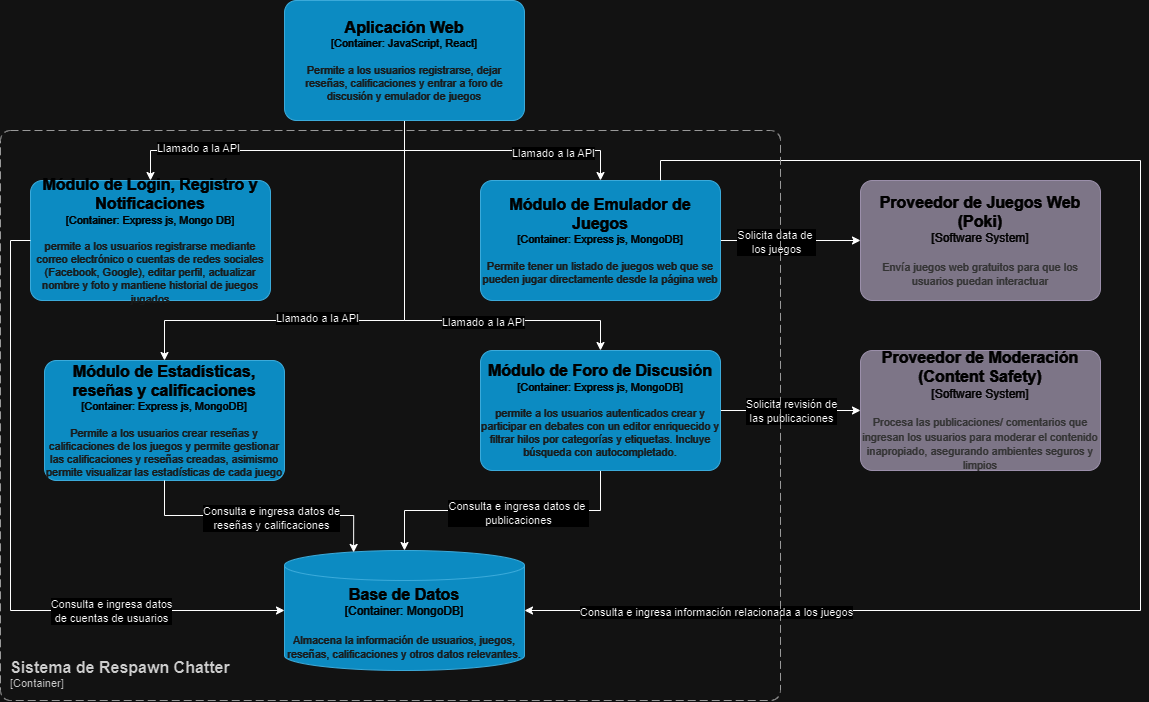

The diagram above was exported from draw.io. Its source (the exported page's mxGraphModel, read from the mxfile embedded in the PNG):
<mxGraphModel dx="1750" dy="870" grid="1" gridSize="10" guides="1" tooltips="1" connect="1" arrows="1" fold="1" page="1" pageScale="1" pageWidth="827" pageHeight="1169" math="0" shadow="0">
  <root>
    <mxCell id="0" />
    <mxCell id="1" parent="0" />
    <mxCell id="FWI2EMTSrcFeRb8UCtTd-2" style="edgeStyle=orthogonalEdgeStyle;rounded=0;orthogonalLoop=1;jettySize=auto;html=1;exitX=0.5;exitY=1;exitDx=0;exitDy=0;exitPerimeter=0;" edge="1" parent="1" source="9oj8gkN6XwjwATcUPkA9-1" target="9oj8gkN6XwjwATcUPkA9-2">
      <mxGeometry relative="1" as="geometry" />
    </mxCell>
    <mxCell id="FWI2EMTSrcFeRb8UCtTd-3" value="Llamado a la API" style="edgeLabel;html=1;align=center;verticalAlign=middle;resizable=0;points=[];" vertex="1" connectable="0" parent="FWI2EMTSrcFeRb8UCtTd-2">
      <mxGeometry x="0.5075" y="-3" relative="1" as="geometry">
        <mxPoint as="offset" />
      </mxGeometry>
    </mxCell>
    <mxCell id="FWI2EMTSrcFeRb8UCtTd-4" style="edgeStyle=orthogonalEdgeStyle;rounded=0;orthogonalLoop=1;jettySize=auto;html=1;exitX=0.5;exitY=1;exitDx=0;exitDy=0;exitPerimeter=0;" edge="1" parent="1" source="9oj8gkN6XwjwATcUPkA9-1" target="9oj8gkN6XwjwATcUPkA9-4">
      <mxGeometry relative="1" as="geometry" />
    </mxCell>
    <mxCell id="FWI2EMTSrcFeRb8UCtTd-5" value="Llamado a la API" style="edgeLabel;html=1;align=center;verticalAlign=middle;resizable=0;points=[];" vertex="1" connectable="0" parent="FWI2EMTSrcFeRb8UCtTd-4">
      <mxGeometry x="0.3955" y="-2" relative="1" as="geometry">
        <mxPoint as="offset" />
      </mxGeometry>
    </mxCell>
    <mxCell id="FWI2EMTSrcFeRb8UCtTd-6" style="edgeStyle=orthogonalEdgeStyle;rounded=0;orthogonalLoop=1;jettySize=auto;html=1;exitX=0.5;exitY=1;exitDx=0;exitDy=0;exitPerimeter=0;" edge="1" parent="1" source="9oj8gkN6XwjwATcUPkA9-1" target="9oj8gkN6XwjwATcUPkA9-5">
      <mxGeometry relative="1" as="geometry">
        <Array as="points">
          <mxPoint x="414" y="340" />
          <mxPoint x="174" y="340" />
        </Array>
      </mxGeometry>
    </mxCell>
    <mxCell id="FWI2EMTSrcFeRb8UCtTd-7" value="Llamado a la API" style="edgeLabel;html=1;align=center;verticalAlign=middle;resizable=0;points=[];" vertex="1" connectable="0" parent="FWI2EMTSrcFeRb8UCtTd-6">
      <mxGeometry x="0.2039" y="-3" relative="1" as="geometry">
        <mxPoint as="offset" />
      </mxGeometry>
    </mxCell>
    <mxCell id="FWI2EMTSrcFeRb8UCtTd-8" style="edgeStyle=orthogonalEdgeStyle;rounded=0;orthogonalLoop=1;jettySize=auto;html=1;exitX=0.5;exitY=1;exitDx=0;exitDy=0;exitPerimeter=0;" edge="1" parent="1" source="9oj8gkN6XwjwATcUPkA9-1" target="9oj8gkN6XwjwATcUPkA9-3">
      <mxGeometry relative="1" as="geometry">
        <Array as="points">
          <mxPoint x="414" y="340" />
          <mxPoint x="610" y="340" />
        </Array>
      </mxGeometry>
    </mxCell>
    <mxCell id="FWI2EMTSrcFeRb8UCtTd-9" value="Llamado a la API" style="edgeLabel;html=1;align=center;verticalAlign=middle;resizable=0;points=[];" vertex="1" connectable="0" parent="FWI2EMTSrcFeRb8UCtTd-8">
      <mxGeometry x="0.3054" y="-1" relative="1" as="geometry">
        <mxPoint as="offset" />
      </mxGeometry>
    </mxCell>
    <object placeholders="1" c4Name="Aplicación Web" c4Type="Container" c4Technology="JavaScript, React" c4Description="Permite a los usuarios registrarse, dejar reseñas, calificaciones y entrar a foro de discusión y emulador de juegos" label="&lt;font style=&quot;font-size: 16px&quot;&gt;&lt;b&gt;%c4Name%&lt;/b&gt;&lt;/font&gt;&lt;div&gt;[%c4Type%: %c4Technology%]&lt;/div&gt;&lt;br&gt;&lt;div&gt;&lt;font style=&quot;font-size: 11px&quot;&gt;&lt;font color=&quot;#E6E6E6&quot;&gt;%c4Description%&lt;/font&gt;&lt;/div&gt;" id="9oj8gkN6XwjwATcUPkA9-1">
      <mxCell style="rounded=1;whiteSpace=wrap;html=1;fontSize=11;labelBackgroundColor=none;fillColor=#23A2D9;fontColor=#ffffff;align=center;arcSize=10;strokeColor=#0E7DAD;metaEdit=1;resizable=0;points=[[0.25,0,0],[0.5,0,0],[0.75,0,0],[1,0.25,0],[1,0.5,0],[1,0.75,0],[0.75,1,0],[0.5,1,0],[0.25,1,0],[0,0.75,0],[0,0.5,0],[0,0.25,0]];" vertex="1" parent="1">
        <mxGeometry x="294" y="20" width="240" height="120" as="geometry" />
      </mxCell>
    </object>
    <object placeholders="1" c4Name="Módulo de Login, Registro y Notificaciones" c4Type="Container" c4Technology="Express js, Mongo DB" c4Description="permite a los usuarios registrarse mediante correo electrónico o cuentas de redes sociales (Facebook, Google), editar perfil, actualizar nombre y foto y mantiene historial de juegos jugados" label="&lt;font style=&quot;font-size: 16px&quot;&gt;&lt;b&gt;%c4Name%&lt;/b&gt;&lt;/font&gt;&lt;div&gt;[%c4Type%: %c4Technology%]&lt;/div&gt;&lt;br&gt;&lt;div&gt;&lt;font style=&quot;font-size: 11px&quot;&gt;&lt;font color=&quot;#E6E6E6&quot;&gt;%c4Description%&lt;/font&gt;&lt;/div&gt;" id="9oj8gkN6XwjwATcUPkA9-2">
      <mxCell style="rounded=1;whiteSpace=wrap;html=1;fontSize=11;labelBackgroundColor=none;fillColor=#23A2D9;fontColor=#ffffff;align=center;arcSize=10;strokeColor=#0E7DAD;metaEdit=1;resizable=0;points=[[0.25,0,0],[0.5,0,0],[0.75,0,0],[1,0.25,0],[1,0.5,0],[1,0.75,0],[0.75,1,0],[0.5,1,0],[0.25,1,0],[0,0.75,0],[0,0.5,0],[0,0.25,0]];" vertex="1" parent="1">
        <mxGeometry x="40" y="200" width="240" height="120" as="geometry" />
      </mxCell>
    </object>
    <mxCell id="FWI2EMTSrcFeRb8UCtTd-10" style="edgeStyle=orthogonalEdgeStyle;rounded=0;orthogonalLoop=1;jettySize=auto;html=1;exitX=0.5;exitY=1;exitDx=0;exitDy=0;exitPerimeter=0;" edge="1" parent="1" source="9oj8gkN6XwjwATcUPkA9-3" target="faojsstQQojTUNsjot5W-1">
      <mxGeometry relative="1" as="geometry" />
    </mxCell>
    <mxCell id="FWI2EMTSrcFeRb8UCtTd-11" value="Consulta e ingresa datos de&amp;nbsp;&lt;div&gt;publicaciones&lt;/div&gt;" style="edgeLabel;html=1;align=center;verticalAlign=middle;resizable=0;points=[];" vertex="1" connectable="0" parent="FWI2EMTSrcFeRb8UCtTd-10">
      <mxGeometry x="-0.1112" y="2" relative="1" as="geometry">
        <mxPoint as="offset" />
      </mxGeometry>
    </mxCell>
    <mxCell id="FWI2EMTSrcFeRb8UCtTd-18" style="edgeStyle=orthogonalEdgeStyle;rounded=0;orthogonalLoop=1;jettySize=auto;html=1;" edge="1" parent="1" source="9oj8gkN6XwjwATcUPkA9-3" target="FWI2EMTSrcFeRb8UCtTd-1">
      <mxGeometry relative="1" as="geometry" />
    </mxCell>
    <mxCell id="FWI2EMTSrcFeRb8UCtTd-19" value="Solicita revisión de&lt;div&gt;las publicaciones&lt;/div&gt;" style="edgeLabel;html=1;align=center;verticalAlign=middle;resizable=0;points=[];" vertex="1" connectable="0" parent="FWI2EMTSrcFeRb8UCtTd-18">
      <mxGeometry x="0.2496" y="-5" relative="1" as="geometry">
        <mxPoint x="-17" y="-5" as="offset" />
      </mxGeometry>
    </mxCell>
    <object placeholders="1" c4Name="Módulo de Foro de Discusión" c4Type="Container" c4Technology="Express js, MongoDB" c4Description="permite a los usuarios autenticados crear y participar en debates con un editor enriquecido y filtrar hilos por categorías y etiquetas. Incluye búsqueda con autocompletado." label="&lt;font style=&quot;font-size: 16px&quot;&gt;&lt;b&gt;%c4Name%&lt;/b&gt;&lt;/font&gt;&lt;div&gt;[%c4Type%: %c4Technology%]&lt;/div&gt;&lt;br&gt;&lt;div&gt;&lt;font style=&quot;font-size: 11px&quot;&gt;&lt;font color=&quot;#E6E6E6&quot;&gt;%c4Description%&lt;/font&gt;&lt;/div&gt;" id="9oj8gkN6XwjwATcUPkA9-3">
      <mxCell style="rounded=1;whiteSpace=wrap;html=1;fontSize=11;labelBackgroundColor=none;fillColor=#23A2D9;fontColor=#ffffff;align=center;arcSize=10;strokeColor=#0E7DAD;metaEdit=1;resizable=0;points=[[0.25,0,0],[0.5,0,0],[0.75,0,0],[1,0.25,0],[1,0.5,0],[1,0.75,0],[0.75,1,0],[0.5,1,0],[0.25,1,0],[0,0.75,0],[0,0.5,0],[0,0.25,0]];" vertex="1" parent="1">
        <mxGeometry x="490" y="370" width="240" height="120" as="geometry" />
      </mxCell>
    </object>
    <mxCell id="FWI2EMTSrcFeRb8UCtTd-16" style="edgeStyle=orthogonalEdgeStyle;rounded=0;orthogonalLoop=1;jettySize=auto;html=1;" edge="1" parent="1" source="9oj8gkN6XwjwATcUPkA9-4" target="mdrs3tQLIp02Gpz_rTv7-1">
      <mxGeometry relative="1" as="geometry" />
    </mxCell>
    <mxCell id="FWI2EMTSrcFeRb8UCtTd-17" value="Solicita data de&amp;nbsp;&lt;div&gt;los juegos&lt;/div&gt;" style="edgeLabel;html=1;align=center;verticalAlign=middle;resizable=0;points=[];" vertex="1" connectable="0" parent="FWI2EMTSrcFeRb8UCtTd-16">
      <mxGeometry x="-0.221" y="-1" relative="1" as="geometry">
        <mxPoint as="offset" />
      </mxGeometry>
    </mxCell>
    <object placeholders="1" c4Name="Módulo de Emulador de Juegos" c4Type="Container" c4Technology="Express js, MongoDB" c4Description="Permite tener un listado de juegos web que se pueden jugar directamente desde la página web" label="&lt;font style=&quot;font-size: 16px&quot;&gt;&lt;b&gt;%c4Name%&lt;/b&gt;&lt;/font&gt;&lt;div&gt;[%c4Type%: %c4Technology%]&lt;/div&gt;&lt;br&gt;&lt;div&gt;&lt;font style=&quot;font-size: 11px&quot;&gt;&lt;font color=&quot;#E6E6E6&quot;&gt;%c4Description%&lt;/font&gt;&lt;/div&gt;" id="9oj8gkN6XwjwATcUPkA9-4">
      <mxCell style="rounded=1;whiteSpace=wrap;html=1;fontSize=11;labelBackgroundColor=none;fillColor=#23A2D9;fontColor=#ffffff;align=center;arcSize=10;strokeColor=#0E7DAD;metaEdit=1;resizable=0;points=[[0.25,0,0],[0.5,0,0],[0.75,0,0],[1,0.25,0],[1,0.5,0],[1,0.75,0],[0.75,1,0],[0.5,1,0],[0.25,1,0],[0,0.75,0],[0,0.5,0],[0,0.25,0]];" vertex="1" parent="1">
        <mxGeometry x="490" y="200" width="240" height="120" as="geometry" />
      </mxCell>
    </object>
    <object placeholders="1" c4Name="Módulo de Estadísticas, reseñas y calificaciones" c4Type="Container" c4Technology="Express js, MongoDB" c4Description="Permite a los usuarios crear reseñas y calificaciones de los juegos y permite gestionar las calificaciones y reseñas creadas, asimismo permite visualizar las estadísticas de cada juego" label="&lt;font style=&quot;font-size: 16px&quot;&gt;&lt;b&gt;%c4Name%&lt;/b&gt;&lt;/font&gt;&lt;div&gt;[%c4Type%: %c4Technology%]&lt;/div&gt;&lt;br&gt;&lt;div&gt;&lt;font style=&quot;font-size: 11px&quot;&gt;&lt;font color=&quot;#E6E6E6&quot;&gt;%c4Description%&lt;/font&gt;&lt;/div&gt;" id="9oj8gkN6XwjwATcUPkA9-5">
      <mxCell style="rounded=1;whiteSpace=wrap;html=1;fontSize=11;labelBackgroundColor=none;fillColor=#23A2D9;fontColor=#ffffff;align=center;arcSize=10;strokeColor=#0E7DAD;metaEdit=1;resizable=0;points=[[0.25,0,0],[0.5,0,0],[0.75,0,0],[1,0.25,0],[1,0.5,0],[1,0.75,0],[0.75,1,0],[0.5,1,0],[0.25,1,0],[0,0.75,0],[0,0.5,0],[0,0.25,0]];" vertex="1" parent="1">
        <mxGeometry x="54" y="380" width="240" height="120" as="geometry" />
      </mxCell>
    </object>
    <object placeholders="1" c4Name="Base de Datos" c4Type="Container" c4Technology="MongoDB" c4Description="Almacena la información de usuarios, juegos, reseñas, calificaciones y otros datos relevantes." label="&lt;font style=&quot;font-size: 16px&quot;&gt;&lt;b&gt;%c4Name%&lt;/b&gt;&lt;/font&gt;&lt;div&gt;[%c4Type%:&amp;nbsp;%c4Technology%]&lt;/div&gt;&lt;br&gt;&lt;div&gt;&lt;font style=&quot;font-size: 11px&quot;&gt;&lt;font color=&quot;#E6E6E6&quot;&gt;%c4Description%&lt;/font&gt;&lt;/div&gt;" id="faojsstQQojTUNsjot5W-1">
      <mxCell style="shape=cylinder3;size=15;whiteSpace=wrap;html=1;boundedLbl=1;rounded=0;labelBackgroundColor=none;fillColor=#23A2D9;fontSize=12;fontColor=#ffffff;align=center;strokeColor=#0E7DAD;metaEdit=1;points=[[0.5,0,0],[1,0.25,0],[1,0.5,0],[1,0.75,0],[0.5,1,0],[0,0.75,0],[0,0.5,0],[0,0.25,0]];resizable=0;" vertex="1" parent="1">
        <mxGeometry x="294" y="570" width="240" height="120" as="geometry" />
      </mxCell>
    </object>
    <object placeholders="1" c4Name="Proveedor de Juegos Web&#10;(Poki)" c4Type="Software System" c4Description="Envía juegos web gratuitos para que los usuarios puedan interactuar" label="&lt;font style=&quot;font-size: 16px&quot;&gt;&lt;b&gt;%c4Name%&lt;/b&gt;&lt;/font&gt;&lt;div&gt;[%c4Type%]&lt;/div&gt;&lt;br&gt;&lt;div&gt;&lt;font style=&quot;font-size: 11px&quot;&gt;&lt;font color=&quot;#cccccc&quot;&gt;%c4Description%&lt;/font&gt;&lt;/div&gt;" id="mdrs3tQLIp02Gpz_rTv7-1">
      <mxCell style="rounded=1;whiteSpace=wrap;html=1;labelBackgroundColor=none;fillColor=#8C8496;fontColor=#ffffff;align=center;arcSize=10;strokeColor=#736782;metaEdit=1;resizable=0;points=[[0.25,0,0],[0.5,0,0],[0.75,0,0],[1,0.25,0],[1,0.5,0],[1,0.75,0],[0.75,1,0],[0.5,1,0],[0.25,1,0],[0,0.75,0],[0,0.5,0],[0,0.25,0]];" vertex="1" parent="1">
        <mxGeometry x="870" y="200" width="240" height="120" as="geometry" />
      </mxCell>
    </object>
    <object placeholders="1" c4Name="Proveedor de Moderación&#10;(Content Safety)" c4Type="Software System" c4Description="Procesa las publicaciones/ comentarios que ingresan los usuarios para moderar el contenido inapropiado, asegurando ambientes seguros y limpios" label="&lt;font style=&quot;font-size: 16px&quot;&gt;&lt;b&gt;%c4Name%&lt;/b&gt;&lt;/font&gt;&lt;div&gt;[%c4Type%]&lt;/div&gt;&lt;br&gt;&lt;div&gt;&lt;font style=&quot;font-size: 11px&quot;&gt;&lt;font color=&quot;#cccccc&quot;&gt;%c4Description%&lt;/font&gt;&lt;/div&gt;" id="FWI2EMTSrcFeRb8UCtTd-1">
      <mxCell style="rounded=1;whiteSpace=wrap;html=1;labelBackgroundColor=none;fillColor=#8C8496;fontColor=#ffffff;align=center;arcSize=10;strokeColor=#736782;metaEdit=1;resizable=0;points=[[0.25,0,0],[0.5,0,0],[0.75,0,0],[1,0.25,0],[1,0.5,0],[1,0.75,0],[0.75,1,0],[0.5,1,0],[0.25,1,0],[0,0.75,0],[0,0.5,0],[0,0.25,0]];" vertex="1" parent="1">
        <mxGeometry x="870" y="370" width="240" height="120" as="geometry" />
      </mxCell>
    </object>
    <mxCell id="FWI2EMTSrcFeRb8UCtTd-12" style="edgeStyle=orthogonalEdgeStyle;rounded=0;orthogonalLoop=1;jettySize=auto;html=1;exitX=0.5;exitY=1;exitDx=0;exitDy=0;exitPerimeter=0;entryX=0.288;entryY=0.016;entryDx=0;entryDy=0;entryPerimeter=0;" edge="1" parent="1" source="9oj8gkN6XwjwATcUPkA9-5" target="faojsstQQojTUNsjot5W-1">
      <mxGeometry relative="1" as="geometry" />
    </mxCell>
    <mxCell id="FWI2EMTSrcFeRb8UCtTd-13" value="Consulta e ingresa datos de&lt;div&gt;reseñas y calificaciones&lt;/div&gt;" style="edgeLabel;html=1;align=center;verticalAlign=middle;resizable=0;points=[];" vertex="1" connectable="0" parent="FWI2EMTSrcFeRb8UCtTd-12">
      <mxGeometry x="0.3265" y="-2" relative="1" as="geometry">
        <mxPoint x="-32" as="offset" />
      </mxGeometry>
    </mxCell>
    <mxCell id="FWI2EMTSrcFeRb8UCtTd-14" style="edgeStyle=orthogonalEdgeStyle;rounded=0;orthogonalLoop=1;jettySize=auto;html=1;exitX=0;exitY=0.5;exitDx=0;exitDy=0;exitPerimeter=0;entryX=0;entryY=0.5;entryDx=0;entryDy=0;entryPerimeter=0;" edge="1" parent="1" source="9oj8gkN6XwjwATcUPkA9-2" target="faojsstQQojTUNsjot5W-1">
      <mxGeometry relative="1" as="geometry" />
    </mxCell>
    <mxCell id="FWI2EMTSrcFeRb8UCtTd-15" value="Consulta e ingresa datos&lt;div&gt;de cuentas de usuarios&lt;/div&gt;" style="edgeLabel;html=1;align=center;verticalAlign=middle;resizable=0;points=[];" vertex="1" connectable="0" parent="FWI2EMTSrcFeRb8UCtTd-14">
      <mxGeometry x="0.3555" y="1" relative="1" as="geometry">
        <mxPoint x="40" y="1" as="offset" />
      </mxGeometry>
    </mxCell>
    <mxCell id="FWI2EMTSrcFeRb8UCtTd-21" style="edgeStyle=orthogonalEdgeStyle;rounded=0;orthogonalLoop=1;jettySize=auto;html=1;exitX=0.75;exitY=0;exitDx=0;exitDy=0;exitPerimeter=0;entryX=1;entryY=0.5;entryDx=0;entryDy=0;entryPerimeter=0;" edge="1" parent="1" source="9oj8gkN6XwjwATcUPkA9-4" target="faojsstQQojTUNsjot5W-1">
      <mxGeometry relative="1" as="geometry">
        <Array as="points">
          <mxPoint x="670" y="180" />
          <mxPoint x="1150" y="180" />
          <mxPoint x="1150" y="630" />
        </Array>
      </mxGeometry>
    </mxCell>
    <mxCell id="FWI2EMTSrcFeRb8UCtTd-22" value="Consulta e ingresa información relacionada a los juegos" style="edgeLabel;html=1;align=center;verticalAlign=middle;resizable=0;points=[];" vertex="1" connectable="0" parent="FWI2EMTSrcFeRb8UCtTd-21">
      <mxGeometry x="0.7567" y="1" relative="1" as="geometry">
        <mxPoint as="offset" />
      </mxGeometry>
    </mxCell>
    <object placeholders="1" c4Name="Sistema de Respawn Chatter" c4Type="ContainerScopeBoundary" c4Application="Container" label="&lt;font style=&quot;font-size: 16px&quot;&gt;&lt;b&gt;&lt;div style=&quot;text-align: left&quot;&gt;%c4Name%&lt;/div&gt;&lt;/b&gt;&lt;/font&gt;&lt;div style=&quot;text-align: left&quot;&gt;[%c4Application%]&lt;/div&gt;" id="FWI2EMTSrcFeRb8UCtTd-23">
      <mxCell style="rounded=1;fontSize=11;whiteSpace=wrap;html=1;dashed=1;arcSize=20;fillColor=none;strokeColor=#666666;fontColor=#333333;labelBackgroundColor=none;align=left;verticalAlign=bottom;labelBorderColor=none;spacingTop=0;spacing=10;dashPattern=8 4;metaEdit=1;rotatable=0;perimeter=rectanglePerimeter;noLabel=0;labelPadding=0;allowArrows=0;connectable=0;expand=0;recursiveResize=0;editable=1;pointerEvents=0;absoluteArcSize=1;points=[[0.25,0,0],[0.5,0,0],[0.75,0,0],[1,0.25,0],[1,0.5,0],[1,0.75,0],[0.75,1,0],[0.5,1,0],[0.25,1,0],[0,0.75,0],[0,0.5,0],[0,0.25,0]];" vertex="1" parent="1">
        <mxGeometry x="10" y="150" width="780" height="570" as="geometry" />
      </mxCell>
    </object>
  </root>
</mxGraphModel>